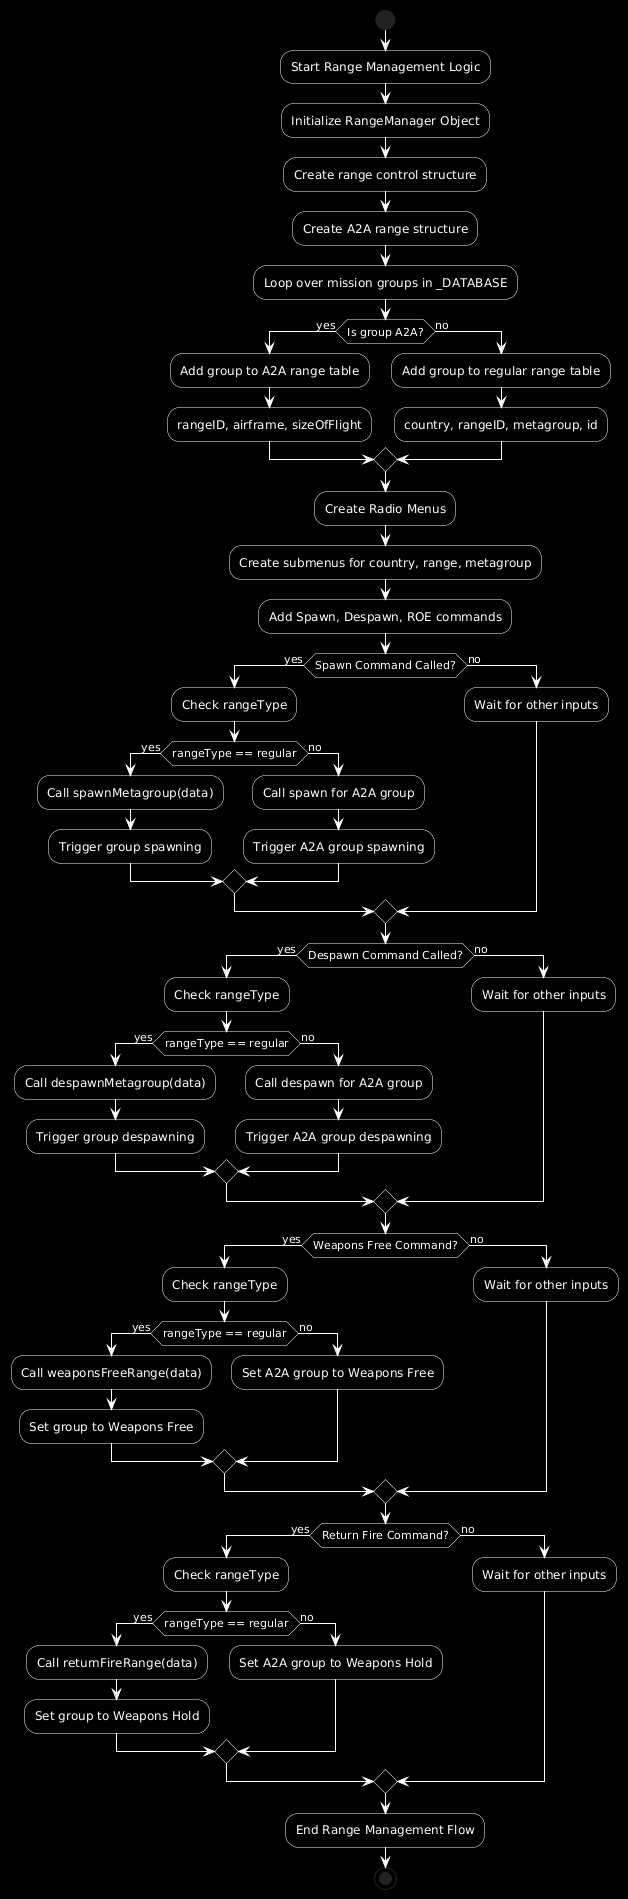

The diagram above was rendered by PlantUML. Its source (embedded in the PNG):
@startuml
skinparam backgroundColor black
skinparam shadowing false
skinparam defaultFontColor white
skinparam arrowColor white
skinparam activityBackgroundColor black
skinparam activityBorderColor white
skinparam startBackgroundColor white
skinparam startFontColor white
skinparam endBackgroundColor white
skinparam endFontColor white

start
:Start Range Management Logic;

:Initialize RangeManager Object;

:Create range control structure;
:Create A2A range structure;

:Loop over mission groups in _DATABASE;

if (Is group A2A?) then (yes)
    :Add group to A2A range table;
    :rangeID, airframe, sizeOfFlight;
else (no)
    :Add group to regular range table;
    :country, rangeID, metagroup, id;
endif

:Create Radio Menus;

:Create submenus for country, range, metagroup;
:Add Spawn, Despawn, ROE commands;

if (Spawn Command Called?) then (yes)
    :Check rangeType;
    if (rangeType == regular) then (yes)
        :Call spawnMetagroup(data);
        :Trigger group spawning;
    else (no)
        :Call spawn for A2A group;
        :Trigger A2A group spawning;
    endif
else (no)
    :Wait for other inputs;
endif

if (Despawn Command Called?) then (yes)
    :Check rangeType;
    if (rangeType == regular) then (yes)
        :Call despawnMetagroup(data);
        :Trigger group despawning;
    else (no)
        :Call despawn for A2A group;
        :Trigger A2A group despawning;
    endif
else (no)
    :Wait for other inputs;
endif

if (Weapons Free Command?) then (yes)
    :Check rangeType;
    if (rangeType == regular) then (yes)
        :Call weaponsFreeRange(data);
        :Set group to Weapons Free;
    else (no)
        :Set A2A group to Weapons Free;
    endif
else (no)
    :Wait for other inputs;
endif

if (Return Fire Command?) then (yes)
    :Check rangeType;
    if (rangeType == regular) then (yes)
        :Call returnFireRange(data);
        :Set group to Weapons Hold;
    else (no)
        :Set A2A group to Weapons Hold;
    endif
else (no)
    :Wait for other inputs;
endif

:End Range Management Flow;
stop
@enduml